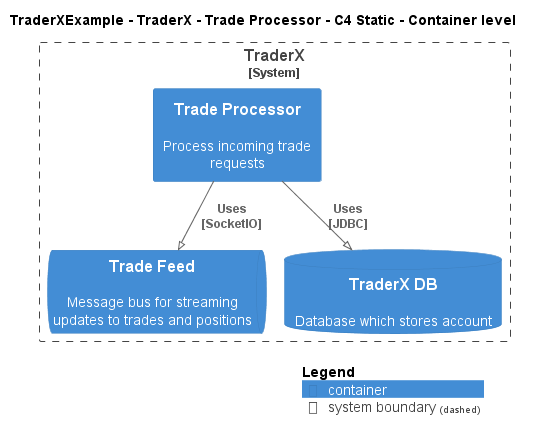

The diagram above was rendered by PlantUML. Its source (embedded in the PNG):
@startuml
!pragma layout smetana
!include ..\..\..\..\..\.c4s\C4_Container.puml

AddElementTag("c4interflow:lifecycle:new", $bgColor=green, $fontColor=#ffffff, $borderColor=green, $shadowing="False")
AddElementTag("c4interflow:lifecycle:changed", $bgColor=orange, $fontColor=#ffffff, $borderColor=orange, $shadowing="False")
AddElementTag("c4interflow:lifecycle:removed", $bgColor=red, $fontColor=#ffffff, $borderColor=red, $shadowing="False")

AddRelTag("c4interflow:lifecycle:new", $textColor=green, $lineColor=green)
AddRelTag("c4interflow:lifecycle:changed", $textColor=orange, $lineColor=orange)
AddRelTag("c4interflow:lifecycle:removed", $textColor=red, $lineColor=red)

SHOW_PERSON_PORTRAIT()
LAYOUT_TOP_DOWN()

skinparam linetype polyline

title TraderXExample - TraderX - Trade Processor - C4 Static - Container level


System_Boundary(TraderXExample.SoftwareSystems.TraderX, "TraderX") {
    Container(TraderXExample.SoftwareSystems.TraderX.Containers.TradeProcessor, "Trade Processor", "", "Process incoming trade requests")
    ContainerQueue(TraderXExample.SoftwareSystems.TraderX.Containers.TradeFeed, "Trade Feed", "", "Message bus for streaming updates to trades and positions")
    ContainerDb(TraderXExample.SoftwareSystems.TraderX.Containers.TraderXDB, "TraderX DB", "", "Database which stores account")
}

Rel(TraderXExample.SoftwareSystems.TraderX.Containers.TradeProcessor, TraderXExample.SoftwareSystems.TraderX.Containers.TradeFeed, "Uses\n[SocketIO]", $tags='protocol:socketio')
Rel(TraderXExample.SoftwareSystems.TraderX.Containers.TradeProcessor, TraderXExample.SoftwareSystems.TraderX.Containers.TraderXDB, "Uses\n[JDBC]", $tags='protocol:jdbc')


SHOW_LEGEND()
@enduml